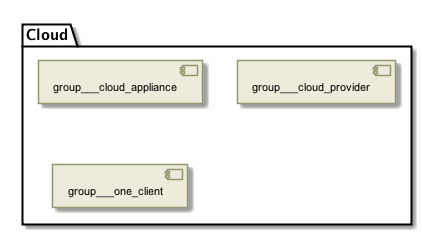

The diagram above was rendered by PlantUML. Its source (embedded in the PNG):
@startuml

skinparam backgroundColor #FFFFFF


skinparam sequence {

        ActorBorderColor #000000
   
        ArrowColor #919871 
        ArrowFontSize 8
        ArrowFontStyle plain
        ArrowFontName Arial
        
        LifeLineBorderColor #919871
        LifeLineBackgroundColor #EEEBDC

        ParticipantBorderColor #919871
        ParticipantBackgroundColor #EEEBDC
        ParticipantFontName Arial
        ParticipantFontSize 10
        ParticipantFontColor #000000

        ActorBackgroundColor #EEEBDC
        ActorFontColor #000000
        ActorFontSize 10
        ActorFontName Arial
         
}

skinparam class {

	ArrowFontColor #000000
	ArrowFontSize 10
	ArrowFontStyle plain
	ArrowFontName Arial
	
	AttributeFontColor #000000
	AttributeFontSize 10
	AttributeIconSize 11
	AttributeFontStyle plain
	AttributeFontName Arial

	FontColor #000000
	FontSize 11
	FontStyle plain
	FontName Arial

	StereotypeFontColor #000000
	StereotypeFontSize 10
	StereotypeFontStyle plain
	StereotypeFontName Arial

	BackgroundColor #EEEBDC
 	ArrowColor #919871
 	BorderColor #919871
 	
 }
 
skinparam component {
 
	FontSize 11 
 	BackgroundColor #EEEBDC
 	InterfaceBackgroundColor white
	InterfaceBorderColor black
 	BorderColor #919871
	ArrowColor black
 	ArrowFontColor #777777
 	FontName Arial
 	ArrowFontName Arial
	
	

}

skinparam package {
	FontColor black
	FontSize 11
	FontStyle plain
	FontName Arial
}

skinparam state {
	BackgroundColor #EEEBDC
	BorderColor #919871
	ArrowColor  black
	

	FontColor black
	FontSize 11
	FontStyle plain
	FontName Arial

	ArrowFontColor black
	ArrowFontSize 11
	ArrowFontStyle plain
	ArrowFontName Arial
	AttributeFontColor black
	AttributeFontSize 11
	AttributeFontStyle plain
	AttributeFontName Arial
	
}

skinparam activity {
	
	ArrowColor black
	BackgroundColor #EEEBDC
	BorderColor #919871
	StartColor black
	EndColor black
	BarColor #919871
	
	FontColor black
	FontSize 11
	FontStyle plain
	FontName Arial

	ArrowFontColor black
	ArrowFontSize 11
	ArrowFontStyle plain
	ArrowFontName Arial

}

skinparam usecase {
	
	BackgroundColor #EEEBDC
 	InterfaceBackgroundColor white
	InterfaceBorderColor black
 	BorderColor #919871
	ArrowColor black
	ActorBorderColor #919871
	ActorFontName Courier

}
skinparam backgroundColor #FFFFFF
skinparam componentStyle uml2
folder "Cloud" [[../computational/components/group___cloud.html]] {
[group___cloud_appliance]
[group___cloud_provider]
[group___one_client]
}

@enduml